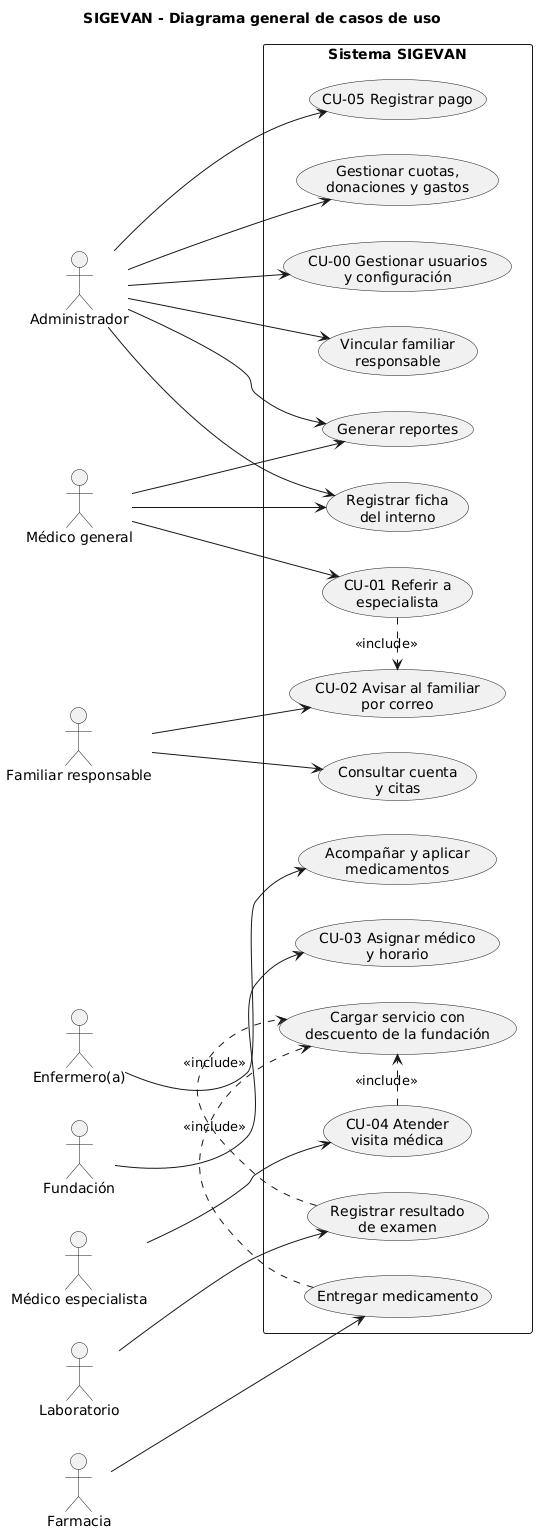

The diagram above was rendered by PlantUML. Its source (embedded in the PNG):
@startuml casos-de-uso
title SIGEVAN - Diagrama general de casos de uso
left to right direction
skinparam packageStyle rectangle
skinparam shadowing false

actor "Administrador" as ADM
actor "Médico general" as MG
actor "Familiar responsable" as FAM
actor "Enfermero(a)" as ENF
actor "Fundación" as FUN
actor "Médico especialista" as ESP
actor "Laboratorio" as LAB
actor "Farmacia" as FAR

rectangle "Sistema SIGEVAN" {
  usecase "CU-00 Gestionar usuarios\ny configuración" as U1
  usecase "Vincular familiar\nresponsable" as U2
  usecase "CU-05 Registrar pago" as U3
  usecase "Gestionar cuotas,\ndonaciones y gastos" as U3b
  usecase "Registrar ficha\ndel interno" as U4
  usecase "Generar reportes" as U5
  usecase "CU-01 Referir a\nespecialista" as U6
  usecase "CU-02 Avisar al familiar\npor correo" as U7
  usecase "Consultar cuenta\ny citas" as U8
  usecase "CU-03 Asignar médico\ny horario" as U9
  usecase "CU-04 Atender\nvisita médica" as U10
  usecase "Registrar resultado\nde examen" as U11
  usecase "Entregar medicamento" as U12
  usecase "Acompañar y aplicar\nmedicamentos" as U13
  usecase "Cargar servicio con\ndescuento de la fundación" as U14
}

ADM --> U1
ADM --> U2
ADM --> U3
ADM --> U3b
ADM --> U4
ADM --> U5
MG --> U4
MG --> U5
MG --> U6
U6 .> U7 : <<include>>
FAM --> U7
FAM --> U8
FUN --> U9
ESP --> U10
LAB --> U11
FAR --> U12
ENF --> U13
U10 .> U14 : <<include>>
U11 .> U14 : <<include>>
U12 .> U14 : <<include>>
@enduml